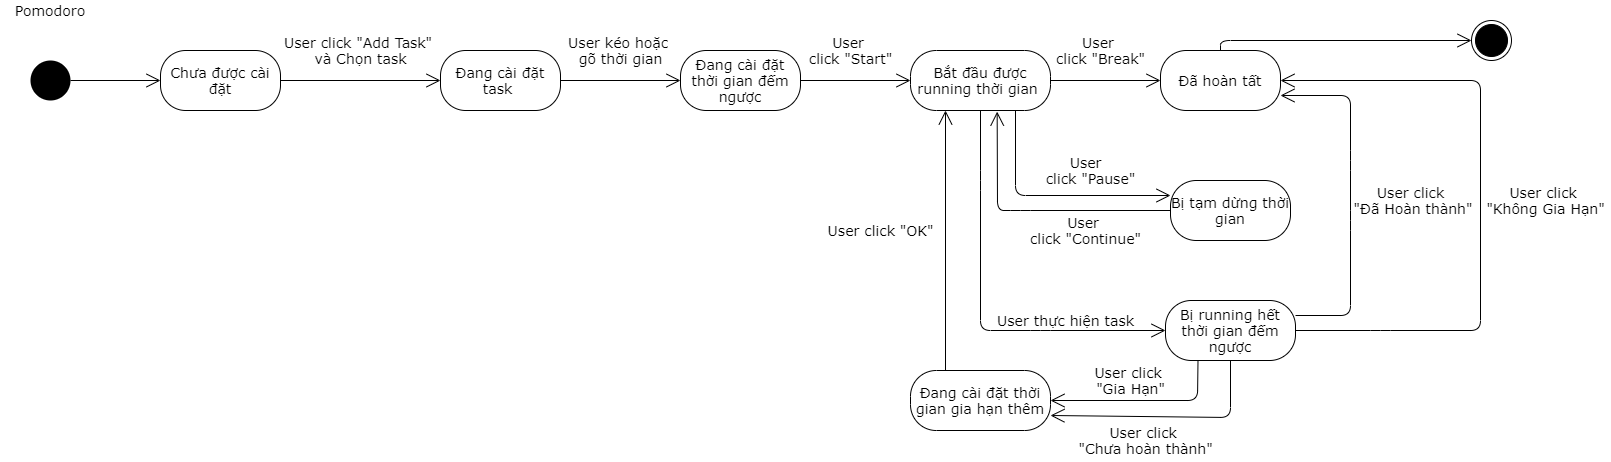

The diagram above was exported from draw.io. Its source (the exported page's mxGraphModel, read from the mxfile embedded in the PNG):
<mxGraphModel dx="1968" dy="594" grid="1" gridSize="10" guides="1" tooltips="1" connect="1" arrows="1" fold="1" page="1" pageScale="1" pageWidth="827" pageHeight="1169" math="0" shadow="0">
  <root>
    <mxCell id="0" />
    <mxCell id="1" parent="0" />
    <mxCell id="S3WTb27KluJyzorbB-tZ-1" value="" style="ellipse;fillColor=#000000;strokeColor=none;fontFamily=Verdana;fontSize=14;" parent="1" vertex="1">
      <mxGeometry x="-200" y="120" width="40" height="40" as="geometry" />
    </mxCell>
    <mxCell id="S3WTb27KluJyzorbB-tZ-4" value="Đang cài đặt task&amp;nbsp;" style="rounded=1;whiteSpace=wrap;html=1;arcSize=42;fontFamily=Verdana;fontSize=14;" parent="1" vertex="1">
      <mxGeometry x="210" y="110" width="120" height="60" as="geometry" />
    </mxCell>
    <mxCell id="S3WTb27KluJyzorbB-tZ-5" value="" style="endArrow=open;endFill=1;endSize=12;html=1;exitX=1;exitY=0.5;exitDx=0;exitDy=0;fontFamily=Verdana;fontSize=14;" parent="1" source="S3WTb27KluJyzorbB-tZ-4" target="S3WTb27KluJyzorbB-tZ-6" edge="1">
      <mxGeometry relative="1" as="geometry">
        <mxPoint x="400" y="270" as="targetPoint" />
      </mxGeometry>
    </mxCell>
    <mxCell id="S3WTb27KluJyzorbB-tZ-6" value="Đang cài đặt thời gian đếm ngược" style="rounded=1;whiteSpace=wrap;html=1;arcSize=43;fontFamily=Verdana;fontSize=14;" parent="1" vertex="1">
      <mxGeometry x="450" y="110" width="120" height="60" as="geometry" />
    </mxCell>
    <mxCell id="S3WTb27KluJyzorbB-tZ-8" value="" style="endArrow=open;endFill=1;endSize=12;html=1;exitX=1;exitY=0.5;exitDx=0;exitDy=0;fontFamily=Verdana;fontSize=14;entryX=0;entryY=0.5;entryDx=0;entryDy=0;" parent="1" source="S3WTb27KluJyzorbB-tZ-6" target="S3WTb27KluJyzorbB-tZ-12" edge="1">
      <mxGeometry x="220" y="220" as="geometry">
        <mxPoint x="460" y="360" as="targetPoint" />
      </mxGeometry>
    </mxCell>
    <mxCell id="ulXXmxGrZo6z17dJjZ8Q-18" style="endArrow=open;endFill=1;endSize=12;html=1;fontFamily=Verdana;fontSize=14;exitX=0.5;exitY=0;exitDx=0;exitDy=0;entryX=0;entryY=0.5;entryDx=0;entryDy=0;" parent="1" source="S3WTb27KluJyzorbB-tZ-9" target="S3WTb27KluJyzorbB-tZ-110" edge="1">
      <mxGeometry relative="1" as="geometry">
        <Array as="points">
          <mxPoint x="990" y="100" />
        </Array>
      </mxGeometry>
    </mxCell>
    <mxCell id="S3WTb27KluJyzorbB-tZ-9" value="Đã hoàn tất" style="rounded=1;whiteSpace=wrap;html=1;arcSize=43;fontFamily=Verdana;fontSize=14;" parent="1" vertex="1">
      <mxGeometry x="930" y="110" width="120" height="60" as="geometry" />
    </mxCell>
    <mxCell id="S3WTb27KluJyzorbB-tZ-12" value="Bắt đầu được running thời gian&amp;nbsp;" style="rounded=1;whiteSpace=wrap;html=1;arcSize=43;fontFamily=Verdana;fontSize=14;" parent="1" vertex="1">
      <mxGeometry x="680" y="110" width="140" height="60" as="geometry" />
    </mxCell>
    <mxCell id="S3WTb27KluJyzorbB-tZ-21" value="" style="endArrow=open;endFill=1;endSize=12;html=1;exitX=1;exitY=0.5;exitDx=0;exitDy=0;entryX=0;entryY=0.5;entryDx=0;entryDy=0;fontFamily=Verdana;fontSize=14;" parent="1" source="S3WTb27KluJyzorbB-tZ-12" target="S3WTb27KluJyzorbB-tZ-9" edge="1">
      <mxGeometry relative="1" as="geometry">
        <mxPoint x="460" y="420" as="sourcePoint" />
        <mxPoint x="279.5" y="390" as="targetPoint" />
      </mxGeometry>
    </mxCell>
    <mxCell id="S3WTb27KluJyzorbB-tZ-30" value="" style="endArrow=open;endFill=1;endSize=12;html=1;fontFamily=Verdana;fontSize=14;exitX=0.75;exitY=1;exitDx=0;exitDy=0;entryX=0;entryY=0.25;entryDx=0;entryDy=0;" parent="1" target="bR9zkL_dEC1bUG-2RyQH-6" edge="1" source="S3WTb27KluJyzorbB-tZ-12">
      <mxGeometry relative="1" as="geometry">
        <mxPoint x="1031" y="360" as="sourcePoint" />
        <mxPoint x="1000" y="480" as="targetPoint" />
        <Array as="points">
          <mxPoint x="785" y="255" />
        </Array>
      </mxGeometry>
    </mxCell>
    <mxCell id="S3WTb27KluJyzorbB-tZ-34" value="" style="endArrow=open;endFill=1;endSize=12;html=1;exitX=1;exitY=0.5;exitDx=0;exitDy=0;fontFamily=Verdana;fontSize=14;entryX=0;entryY=0.5;entryDx=0;entryDy=0;" parent="1" source="S3WTb27KluJyzorbB-tZ-1" target="ulXXmxGrZo6z17dJjZ8Q-35" edge="1">
      <mxGeometry width="160" relative="1" as="geometry">
        <mxPoint x="410" y="180" as="sourcePoint" />
        <mxPoint x="80" y="140" as="targetPoint" />
      </mxGeometry>
    </mxCell>
    <mxCell id="S3WTb27KluJyzorbB-tZ-98" value="User kéo hoặc &lt;br style=&quot;font-size: 14px;&quot;&gt;gõ thời gian" style="text;html=1;align=center;verticalAlign=middle;resizable=0;points=[];autosize=1;fontFamily=Verdana;fontSize=14;" parent="1" vertex="1">
      <mxGeometry x="330" y="90" width="120" height="40" as="geometry" />
    </mxCell>
    <mxCell id="S3WTb27KluJyzorbB-tZ-99" value="&lt;font style=&quot;vertical-align: inherit ; font-size: 14px&quot;&gt;&lt;font style=&quot;vertical-align: inherit ; font-size: 14px&quot;&gt;&lt;font style=&quot;vertical-align: inherit ; font-size: 14px&quot;&gt;&lt;font style=&quot;vertical-align: inherit ; font-size: 14px&quot;&gt;User &lt;br style=&quot;font-size: 14px;&quot;&gt;click &quot;Start&quot;&lt;/font&gt;&lt;/font&gt;&lt;/font&gt;&lt;/font&gt;" style="text;html=1;align=center;verticalAlign=middle;resizable=0;points=[];autosize=1;fontFamily=Verdana;fontSize=14;" parent="1" vertex="1">
      <mxGeometry x="570" y="90" width="100" height="40" as="geometry" />
    </mxCell>
    <mxCell id="S3WTb27KluJyzorbB-tZ-101" value="&lt;font style=&quot;vertical-align: inherit ; font-size: 14px&quot;&gt;&lt;font style=&quot;vertical-align: inherit ; font-size: 14px&quot;&gt;User &lt;br style=&quot;font-size: 14px;&quot;&gt;click &quot;Break&quot;&lt;/font&gt;&lt;/font&gt;" style="text;html=1;align=center;verticalAlign=middle;resizable=0;points=[];autosize=1;fontFamily=Verdana;fontSize=14;" parent="1" vertex="1">
      <mxGeometry x="820" y="90" width="100" height="40" as="geometry" />
    </mxCell>
    <mxCell id="S3WTb27KluJyzorbB-tZ-108" value="User thực hiện task" style="text;html=1;align=center;verticalAlign=middle;resizable=0;points=[];autosize=1;fontFamily=Verdana;fontSize=14;" parent="1" vertex="1">
      <mxGeometry x="760" y="370" width="150" height="20" as="geometry" />
    </mxCell>
    <mxCell id="S3WTb27KluJyzorbB-tZ-110" value="" style="ellipse;html=1;shape=endState;fillColor=#000000;strokeColor=#000000;fontFamily=Verdana;fontSize=14;" parent="1" vertex="1">
      <mxGeometry x="1241" y="80" width="40" height="40" as="geometry" />
    </mxCell>
    <mxCell id="bR9zkL_dEC1bUG-2RyQH-6" value="Bị tạm dừng thời gian" style="rounded=1;whiteSpace=wrap;html=1;arcSize=43;fontFamily=Verdana;fontSize=14;" parent="1" vertex="1">
      <mxGeometry x="940" y="240" width="120" height="60" as="geometry" />
    </mxCell>
    <mxCell id="bR9zkL_dEC1bUG-2RyQH-7" value="&lt;font style=&quot;vertical-align: inherit ; font-size: 14px&quot;&gt;&lt;font style=&quot;vertical-align: inherit ; font-size: 14px&quot;&gt;User&amp;nbsp;&amp;nbsp;&lt;br style=&quot;font-size: 14px;&quot;&gt;click &quot;Pause&quot;&lt;/font&gt;&lt;/font&gt;" style="text;html=1;align=center;verticalAlign=middle;resizable=0;points=[];autosize=1;fontFamily=Verdana;fontSize=14;" parent="1" vertex="1">
      <mxGeometry x="810" y="210" width="100" height="40" as="geometry" />
    </mxCell>
    <mxCell id="bR9zkL_dEC1bUG-2RyQH-8" value="" style="endArrow=open;endFill=1;endSize=12;html=1;exitX=0;exitY=0.5;exitDx=0;exitDy=0;fontFamily=Verdana;fontSize=14;entryX=0.619;entryY=1.019;entryDx=0;entryDy=0;entryPerimeter=0;" parent="1" source="bR9zkL_dEC1bUG-2RyQH-6" target="S3WTb27KluJyzorbB-tZ-12" edge="1">
      <mxGeometry x="450" y="430" as="geometry">
        <mxPoint x="1030" y="350" as="sourcePoint" />
        <mxPoint x="1230" y="350" as="targetPoint" />
        <Array as="points">
          <mxPoint x="790" y="270" />
          <mxPoint x="767" y="270" />
        </Array>
      </mxGeometry>
    </mxCell>
    <mxCell id="bR9zkL_dEC1bUG-2RyQH-10" value="&lt;font style=&quot;vertical-align: inherit ; font-size: 14px&quot;&gt;&lt;font style=&quot;vertical-align: inherit ; font-size: 14px&quot;&gt;User&amp;nbsp;&lt;br style=&quot;font-size: 14px;&quot;&gt;click &quot;Continue&quot;&lt;/font&gt;&lt;/font&gt;" style="text;html=1;align=center;verticalAlign=middle;resizable=0;points=[];autosize=1;fontFamily=Verdana;fontSize=14;" parent="1" vertex="1">
      <mxGeometry x="790" y="270" width="130" height="40" as="geometry" />
    </mxCell>
    <mxCell id="ulXXmxGrZo6z17dJjZ8Q-12" style="endArrow=open;endFill=1;endSize=12;html=1;fontFamily=Verdana;fontSize=14;exitX=1;exitY=0.25;exitDx=0;exitDy=0;entryX=1;entryY=0.75;entryDx=0;entryDy=0;" parent="1" source="ulXXmxGrZo6z17dJjZ8Q-3" target="S3WTb27KluJyzorbB-tZ-9" edge="1">
      <mxGeometry relative="1" as="geometry">
        <Array as="points">
          <mxPoint x="1120" y="375" />
          <mxPoint x="1120" y="280" />
          <mxPoint x="1120" y="220" />
          <mxPoint x="1120" y="155" />
        </Array>
      </mxGeometry>
    </mxCell>
    <mxCell id="ulXXmxGrZo6z17dJjZ8Q-13" style="endArrow=open;endFill=1;endSize=12;html=1;fontFamily=Verdana;fontSize=14;exitX=0.25;exitY=0;exitDx=0;exitDy=0;entryX=0.25;entryY=1;entryDx=0;entryDy=0;" parent="1" source="ulXXmxGrZo6z17dJjZ8Q-6" target="S3WTb27KluJyzorbB-tZ-12" edge="1">
      <mxGeometry relative="1" as="geometry">
        <mxPoint x="1385" y="580" as="targetPoint" />
        <Array as="points" />
      </mxGeometry>
    </mxCell>
    <mxCell id="ulXXmxGrZo6z17dJjZ8Q-14" style="endArrow=open;endFill=1;endSize=12;html=1;fontFamily=Verdana;fontSize=14;entryX=1;entryY=0.5;entryDx=0;entryDy=0;exitX=0.25;exitY=1;exitDx=0;exitDy=0;" parent="1" target="ulXXmxGrZo6z17dJjZ8Q-6" edge="1" source="ulXXmxGrZo6z17dJjZ8Q-3">
      <mxGeometry relative="1" as="geometry">
        <mxPoint x="1420" y="460" as="sourcePoint" />
        <Array as="points">
          <mxPoint x="967" y="460" />
        </Array>
      </mxGeometry>
    </mxCell>
    <mxCell id="ulXXmxGrZo6z17dJjZ8Q-16" style="endArrow=open;endFill=1;endSize=12;html=1;fontFamily=Verdana;fontSize=14;exitX=1;exitY=0.5;exitDx=0;exitDy=0;entryX=1;entryY=0.5;entryDx=0;entryDy=0;" parent="1" source="ulXXmxGrZo6z17dJjZ8Q-3" target="S3WTb27KluJyzorbB-tZ-9" edge="1">
      <mxGeometry relative="1" as="geometry">
        <Array as="points">
          <mxPoint x="1150" y="390" />
          <mxPoint x="1250" y="390" />
          <mxPoint x="1250" y="140" />
        </Array>
      </mxGeometry>
    </mxCell>
    <mxCell id="ulXXmxGrZo6z17dJjZ8Q-3" value="Bị running hết thời gian đếm ngược" style="rounded=1;whiteSpace=wrap;html=1;arcSize=43;fontFamily=Verdana;fontSize=14;" parent="1" vertex="1">
      <mxGeometry x="935" y="360" width="130" height="60" as="geometry" />
    </mxCell>
    <mxCell id="ulXXmxGrZo6z17dJjZ8Q-4" value="" style="endArrow=open;endFill=1;endSize=12;html=1;fontFamily=Verdana;fontSize=14;exitX=0.5;exitY=1;exitDx=0;exitDy=0;entryX=0;entryY=0.5;entryDx=0;entryDy=0;" parent="1" source="S3WTb27KluJyzorbB-tZ-12" target="ulXXmxGrZo6z17dJjZ8Q-3" edge="1">
      <mxGeometry relative="1" as="geometry">
        <mxPoint x="900" y="350" as="sourcePoint" />
        <mxPoint x="680" y="410" as="targetPoint" />
        <Array as="points">
          <mxPoint x="750" y="240" />
          <mxPoint x="750" y="390" />
          <mxPoint x="810" y="390" />
        </Array>
      </mxGeometry>
    </mxCell>
    <mxCell id="ulXXmxGrZo6z17dJjZ8Q-6" value="Đang cài đặt thời gian gia hạn thêm" style="rounded=1;whiteSpace=wrap;html=1;arcSize=43;fontFamily=Verdana;fontSize=14;" parent="1" vertex="1">
      <mxGeometry x="680" y="430" width="140" height="60" as="geometry" />
    </mxCell>
    <mxCell id="ulXXmxGrZo6z17dJjZ8Q-7" value="&lt;font style=&quot;vertical-align: inherit ; font-size: 14px&quot;&gt;&lt;font style=&quot;vertical-align: inherit ; font-size: 14px&quot;&gt;User click&lt;br style=&quot;font-size: 14px;&quot;&gt;&amp;nbsp;&quot;Đã Hoàn thành&quot;&lt;/font&gt;&lt;/font&gt;" style="text;html=1;align=center;verticalAlign=middle;resizable=0;points=[];autosize=1;fontFamily=Verdana;fontSize=14;" parent="1" vertex="1">
      <mxGeometry x="1110" y="240" width="140" height="40" as="geometry" />
    </mxCell>
    <mxCell id="ulXXmxGrZo6z17dJjZ8Q-8" value="" style="endArrow=open;endFill=1;endSize=12;html=1;fontFamily=Verdana;fontSize=14;exitX=0.5;exitY=1;exitDx=0;exitDy=0;" parent="1" edge="1" source="ulXXmxGrZo6z17dJjZ8Q-3">
      <mxGeometry relative="1" as="geometry">
        <mxPoint x="1151" y="670" as="sourcePoint" />
        <mxPoint x="820" y="475" as="targetPoint" />
        <Array as="points">
          <mxPoint x="1000" y="477" />
        </Array>
      </mxGeometry>
    </mxCell>
    <mxCell id="ulXXmxGrZo6z17dJjZ8Q-9" value="&lt;font style=&quot;vertical-align: inherit ; font-size: 14px&quot;&gt;&lt;font style=&quot;vertical-align: inherit ; font-size: 14px&quot;&gt;User click &quot;OK&quot;&lt;/font&gt;&lt;/font&gt;" style="text;html=1;align=center;verticalAlign=middle;resizable=0;points=[];autosize=1;fontFamily=Verdana;fontSize=14;" parent="1" vertex="1">
      <mxGeometry x="590" y="280" width="120" height="20" as="geometry" />
    </mxCell>
    <mxCell id="ulXXmxGrZo6z17dJjZ8Q-11" value="&lt;font style=&quot;vertical-align: inherit ; font-size: 14px&quot;&gt;&lt;font style=&quot;vertical-align: inherit ; font-size: 14px&quot;&gt;User click &lt;br style=&quot;font-size: 14px;&quot;&gt;&quot;Chưa hoàn thành&quot;&lt;/font&gt;&lt;/font&gt;" style="text;html=1;align=center;verticalAlign=middle;resizable=0;points=[];autosize=1;fontFamily=Verdana;fontSize=14;" parent="1" vertex="1">
      <mxGeometry x="840" y="480" width="150" height="40" as="geometry" />
    </mxCell>
    <mxCell id="ulXXmxGrZo6z17dJjZ8Q-15" value="&lt;font style=&quot;vertical-align: inherit ; font-size: 14px&quot;&gt;&lt;font style=&quot;vertical-align: inherit ; font-size: 14px&quot;&gt;User click &lt;br style=&quot;font-size: 14px;&quot;&gt;&quot;Gia Hạn&quot;&lt;/font&gt;&lt;/font&gt;" style="text;html=1;align=center;verticalAlign=middle;resizable=0;points=[];autosize=1;fontFamily=Verdana;fontSize=14;" parent="1" vertex="1">
      <mxGeometry x="860" y="420" width="80" height="40" as="geometry" />
    </mxCell>
    <mxCell id="ulXXmxGrZo6z17dJjZ8Q-17" value="&lt;font style=&quot;vertical-align: inherit ; font-size: 14px&quot;&gt;&lt;font style=&quot;vertical-align: inherit ; font-size: 14px&quot;&gt;User click &lt;br style=&quot;font-size: 14px;&quot;&gt;&quot;Không Gia Hạn&quot;&lt;/font&gt;&lt;/font&gt;" style="text;html=1;align=center;verticalAlign=middle;resizable=0;points=[];autosize=1;fontFamily=Verdana;fontSize=14;" parent="1" vertex="1">
      <mxGeometry x="1250" y="240" width="130" height="40" as="geometry" />
    </mxCell>
    <mxCell id="ulXXmxGrZo6z17dJjZ8Q-33" value="User click &quot;Add Task&quot; &lt;br style=&quot;font-size: 14px;&quot;&gt;và Chọn task" style="text;html=1;align=center;verticalAlign=middle;resizable=0;points=[];autosize=1;fontFamily=Verdana;fontSize=14;" parent="1" vertex="1">
      <mxGeometry x="50" y="90" width="160" height="40" as="geometry" />
    </mxCell>
    <mxCell id="ulXXmxGrZo6z17dJjZ8Q-35" value="Chưa được cài đặt" style="rounded=1;whiteSpace=wrap;html=1;arcSize=42;fontFamily=Verdana;fontSize=14;" parent="1" vertex="1">
      <mxGeometry x="-70" y="110" width="120" height="60" as="geometry" />
    </mxCell>
    <mxCell id="ulXXmxGrZo6z17dJjZ8Q-36" value="" style="endArrow=open;endFill=1;endSize=12;html=1;exitX=1;exitY=0.5;exitDx=0;exitDy=0;fontFamily=Verdana;fontSize=14;entryX=0;entryY=0.5;entryDx=0;entryDy=0;" parent="1" source="ulXXmxGrZo6z17dJjZ8Q-35" target="S3WTb27KluJyzorbB-tZ-4" edge="1">
      <mxGeometry width="160" relative="1" as="geometry">
        <mxPoint x="50" y="280" as="sourcePoint" />
        <mxPoint x="200.00000000002046" y="280" as="targetPoint" />
      </mxGeometry>
    </mxCell>
    <mxCell id="ulXXmxGrZo6z17dJjZ8Q-42" value="Pomodoro" style="text;html=1;strokeColor=none;fillColor=none;align=center;verticalAlign=middle;whiteSpace=wrap;rounded=0;fontFamily=Verdana;fontSize=14;" parent="1" vertex="1">
      <mxGeometry x="-230" y="60" width="100" height="20" as="geometry" />
    </mxCell>
  </root>
</mxGraphModel>